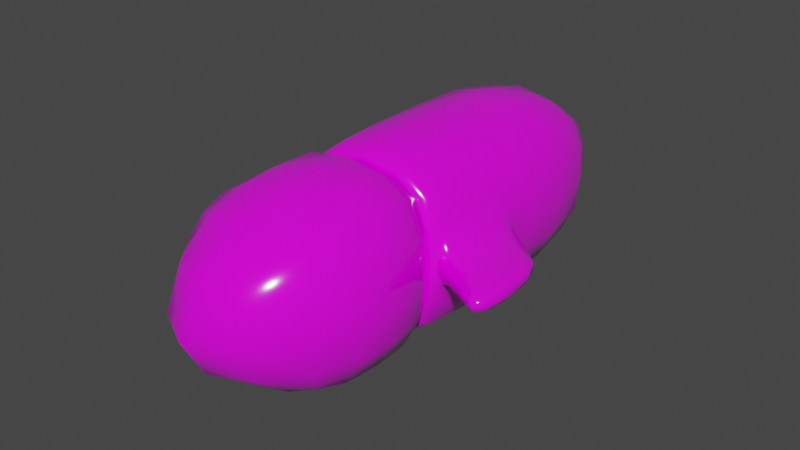 # Source: blend.blend  (saved by Blender 2.90.8; exported with 4.5.12 LTS)
import bpy
from mathutils import Matrix  # noqa: F401  (used for matrix-valued properties, if any)

bpy.ops.wm.read_factory_settings(use_empty=True)
scene = bpy.context.scene
scene.name = 'Scene'

# ---- collections
col_collection = bpy.data.collections.new('Collection'); scene.collection.children.link(col_collection)

# ---- images (referenced by path relative to the original .blend; pixels are not part of the script)
import os
ASSET_DIR = os.environ.get("B2B_ASSET_DIR", "")  # directory of the original .blend (textures are referenced by path, not embedded)
HERE = os.path.dirname(os.path.abspath(__file__))  # packed textures are extracted next to this script under _unpacked/

def load_image(name, relpath, width, height, colorspace="sRGB"):
    """Load a texture the original file referenced (path relative to the .blend, or extracted next to this script)."""
    p = next((c for c in (os.path.join(HERE, relpath), os.path.join(ASSET_DIR, relpath)) if relpath and os.path.exists(c)), "")
    if p:
        img = bpy.data.images.load(p, check_existing=True)
        img.name = name
    else:  # same state as the original file: an image datablock whose file is absent (Cycles renders it pink)
        img = bpy.data.images.new(name, width, height)
        img.source = "FILE"
        img.filepath = "//" + (relpath or name)
    img.colorspace_settings.name = colorspace
    return img
img_colortexture_png = load_image('colorTexture.png', 'colorTexture.png', 1024, 1024, 'sRGB')

# ---- materials (node trees are filled in below, after node groups)
mat_x = bpy.data.materials.new('材质')
mat_x.use_transparent_shadow = False

# ---- material node trees
mat_x.use_nodes = True; mat_x.node_tree.nodes.clear()
_N = mat_x.node_tree.nodes; _L = mat_x.node_tree.links
n0 = _N.new('ShaderNodeBsdfPrincipled'); n0.name = 'Principled BSDF'; n0.location = (10, 300)
n0.distribution = 'GGX'
n0.subsurface_method = 'BURLEY'
n0.inputs[2].default_value = 0.0974
n0.inputs[3].default_value = 1.45
n0.inputs[13].default_value = 0.9701
n0.inputs[27].default_value = (0.0, 0.0, 0.0, 1.0)
n0.inputs[28].default_value = 1.0
n1 = _N.new('ShaderNodeOutputMaterial'); n1.name = 'Material Output'; n1.location = (300, 300)
n2 = _N.new('ShaderNodeTexImage'); n2.name = '图像纹理'; n2.location = (-289, 118)
n2.image = img_colortexture_png
_L.new(n0.outputs[0], n1.inputs[0])
_L.new(n2.outputs[0], n0.inputs[0])
n1.is_active_output = True

# ---- world
world_world = bpy.data.worlds.new('World'); scene.world = world_world
world_world.use_nodes = True; world_world.node_tree.nodes.clear()
_N = world_world.node_tree.nodes; _L = world_world.node_tree.links
n0 = _N.new('ShaderNodeOutputWorld'); n0.name = 'World Output'; n0.location = (300, 300)
n1 = _N.new('ShaderNodeBackground'); n1.name = 'Background'; n1.location = (10, 300)
n1.inputs[0].default_value = (0.05088, 0.05088, 0.05088, 1.0)
_L.new(n1.outputs[0], n0.inputs[0])
n0.is_active_output = True
world_world.color = (0.05088, 0.05088, 0.05088)
world_world.use_sun_shadow = False
world_world.sun_shadow_jitter_overblur = 0.0

# ---- meshes
me_003 = bpy.data.meshes.new('立方体.003')
me_003.from_pydata([(0.8813, -0.7953, 0.877), (0.8813, -0.7953, -0.8732), (0.7896, -1.63, -0.7757), (0.7896, -1.63, 0.7767), (0.7665, -0.04337, -0.8048), (0.7665, -0.04337, 0.8133), (1.192, -0.8048, -0.005879), (0.8774, 0.03799, 3.725e-09), (0.9389, -1.86, -0.004192), (0.0, -0.7922, -1.154), (0.0, -0.7922, 1.18), (-0.8813, -0.7953, 0.877), (-0.8813, -0.7953, -0.8732), (-0.7896, -1.63, -0.7757), (-0.7896, -1.63, 0.7767), (-0.7665, -0.04337, -0.8048), (-0.7665, -0.04337, 0.8133), (0.0, 0.04114, -0.9782), (1.863e-09, 0.04114, 1.003), (2.794e-09, -1.857, -0.8976), (0.0, -1.857, 0.9088), (-1.192, -0.8048, -0.005879), (-0.8774, 0.03799, -3.725e-09), (-0.9389, -1.86, -0.004192), (2.794e-09, -2.717, 6.2e-05), (1.863e-09, 0.2078, 0.005037), (1.117, -0.8012, 0.4806), (1.117, -0.8012, -0.4882), (0.4852, -0.7926, 1.109), (0.0, -0.313, 1.176), (0.8518, -0.3261, 0.8707), (0.471, 0.02668, 0.9441), (0.8513, 0.02456, -0.4933), (0.8518, -0.3261, -0.8648), (0.8637, -1.276, 0.8518), (0.8966, -1.782, -0.4802), (0.4829, -1.78, -0.8668), (0.0, -0.313, -1.147), (0.471, 0.02668, -0.9257), (0.8637, -1.276, -0.8498), (0.4852, -0.7926, -1.09), (0.4829, -1.78, 0.874), (0.0, -1.3, 1.111), (0.0, -1.3, -1.091), (-5.588e-09, -2.436, -0.5078), (1.863e-09, 0.187, -0.5618), (0.8513, 0.02456, 0.496), (0.8966, -1.782, 0.4752), (5.588e-09, -2.436, 0.5112), (1.863e-09, 0.187, 0.5775), (0.527, -2.436, -0.001429), (1.108, -0.3221, -0.003568), (1.15, -1.309, -0.005987), (0.4847, 0.1866, 0.003463), (-1.117, -0.8012, 0.4806), (-1.117, -0.8012, -0.4882), (-0.4852, -0.7926, 1.109), (-0.8518, -0.3261, 0.8707), (-0.471, 0.02668, 0.9441), (-0.8513, 0.02456, -0.4933), (-0.8518, -0.3261, -0.8648), (-0.8637, -1.276, 0.8518), (-0.8966, -1.782, -0.4802), (-0.4829, -1.78, -0.8668), (-0.471, 0.02668, -0.9257), (-0.8637, -1.276, -0.8498), (-0.4852, -0.7926, -1.09), (-0.4829, -1.78, 0.874), (-0.8513, 0.02456, 0.496), (-0.8966, -1.782, 0.4752), (-0.527, -2.436, -0.001429), (-1.108, -0.3221, -0.003568), (-1.15, -1.309, -0.005987), (-0.4847, 0.1866, 0.003463), (0.5112, -2.23, -0.4984), (0.4806, 0.1666, 0.5478), (1.082, -1.297, 0.4772), (1.052, -0.3222, 0.4828), (0.4832, -1.29, -1.04), (0.4806, -0.316, -1.08), (0.4832, -1.29, 1.054), (1.052, -0.3222, -0.4868), (0.5112, -2.23, 0.4987), (0.4806, -0.316, 1.101), (1.082, -1.297, -0.4851), (0.4806, 0.1666, -0.5366), (-0.5112, -2.23, -0.4984), (-0.4806, 0.1666, 0.5478), (-1.082, -1.297, 0.4772), (-1.052, -0.3222, 0.4828), (-0.4832, -1.29, -1.04), (-0.4806, -0.316, -1.08), (-0.4832, -1.29, 1.054), (-1.052, -0.3222, -0.4868), (-0.5112, -2.23, 0.4987), (-0.4806, -0.316, 1.101), (-1.082, -1.297, -0.4851), (-0.4806, 0.1666, -0.5366), (1.076, 0.2569, -0.2879), (1.076, 0.2569, 0.2715), (0.423, 3.78, -0.3915), (0.423, 3.78, 0.3754), (0.4399, 3.849, -0.003279), (1.076, 0.03672, -0.003279), (0.771, 3.027, -0.7652), (0.771, 3.027, 0.7443), (0.9901, 3.026, -0.003279), (1.082, 1.137, 0.2715), (1.119, 1.772, -0.003279), (1.082, 1.137, -0.2879), (0.9014, 1.521, 0.796), (0.68, 0.03451, 0.6819), (0.816, 0.03451, -0.004545), (0.68, 0.03451, -0.7056), (0.9014, 1.521, -0.8173), (1.101, 1.358, -0.003279), (1.873, 0.5458, -0.003279), (1.873, -0.2345, -0.003279), (1.854, 0.4619, 0.08699), (1.854, -0.1247, 0.08699), (1.854, -0.1247, -0.1017), (1.854, 0.4619, -0.1017), (1.418, 0.8756, 0.1385), (1.418, 1.081, -0.003279), (1.418, 0.8756, -0.1549), (1.418, 0.05459, -0.1549), (1.418, -0.1507, -0.003279), (1.418, 0.05459, 0.1385), (0.9707, -0.0003936, -0.00338), (0.8624, 0.1736, -0.8041), (0.8624, 0.1736, 0.7826), (0.5371, 0.2575, -0.008041), (0.4965, 0.2296, -0.4262), (0.4965, 0.2296, 0.4024), (1.683, 0.6827, 0.1127), (1.683, 0.6827, -0.1291), (1.683, 0.8818, -0.003279), (1.683, -0.1135, -0.1291), (1.683, -0.3126, -0.003279), (1.683, -0.1135, 0.1127), (-1.076, 0.2569, -0.2879), (-1.076, 0.2569, 0.2715), (-0.423, 3.78, -0.3915), (-0.423, 3.78, 0.3754), (-9.313e-10, 3.849, -0.4216), (9.313e-10, 3.849, 0.4015), (5.588e-09, 0.03451, -0.9997), (4.889e-09, 0.03451, 0.9598), (-0.4399, 3.849, -0.003279), (-1.076, 0.03672, -0.003279), (9.313e-10, 3.986, -0.003279), (-0.771, 3.027, -0.7652), (-0.771, 3.027, 0.7443), (0.0, 3.027, 1.044), (0.0, 3.027, -1.082), (-0.9901, 3.026, -0.003279), (-1.082, 1.137, 0.2715), (0.0, 1.536, 1.192), (0.0, 1.536, -1.234), (-1.119, 1.772, -0.003279), (-1.082, 1.137, -0.2879), (-0.9014, 1.521, 0.796), (-0.68, 0.03451, 0.6819), (-0.816, 0.03451, -0.004545), (-0.68, 0.03451, -0.7056), (-0.9014, 1.521, -0.8173), (-1.101, 1.358, -0.003279), (-1.873, 0.5458, -0.003279), (-1.873, -0.2345, -0.003279), (-1.854, 0.4619, 0.08699), (-1.854, -0.1247, 0.08699), (-1.854, -0.1247, -0.1017), (-1.854, 0.4619, -0.1017), (-1.418, 0.8756, 0.1385), (-1.418, 1.081, -0.003279), (-1.418, 0.8756, -0.1549), (-1.418, 0.05459, -0.1549), (-1.418, -0.1507, -0.003279), (-1.418, 0.05459, 0.1385), (-0.9707, -0.0003936, -0.00338), (-0.8624, 0.1736, -0.8041), (0.0, 0.2354, -1.206), (-0.8624, 0.1736, 0.7826), (0.0, 0.2354, 1.165), (1.863e-09, 0.3133, -0.009834), (9.313e-10, 0.2575, -0.5076), (-4.657e-10, 0.2575, 0.477), (-0.5371, 0.2575, -0.008041), (-0.4965, 0.2296, -0.4262), (-0.4965, 0.2296, 0.4024), (-1.683, 0.6827, 0.1127), (-1.683, 0.6827, -0.1291), (-1.683, 0.8818, -0.003279), (-1.683, -0.1135, -0.1291), (-1.683, -0.3126, -0.003279), (-1.683, -0.1135, 0.1127), (0.2382, 3.837, 0.3904), (0.4346, 3.837, -0.2132), (0.5903, 3.532, -0.569), (0.8438, 0.769, 0.861), (0.9597, 0.0173, -0.4037), (0.4709, 0.2285, -1.109), (0.2382, 3.837, -0.4092), (0.4709, 0.2285, 1.073), (0.0, 0.783, 1.189), (0.0, 0.783, -1.231), (-4.191e-09, 0.146, -0.7737), (-1.397e-09, 3.969, -0.1746), (0.4346, 3.837, 0.203), (0.9597, 0.0173, 0.3927), (9.313e-10, 3.969, 0.1639), (-1.863e-09, 0.146, 0.7373), (1.79, 0.5887, 0.1007), (0.1992, 3.968, -0.003279), (0.8571, 2.33, -0.8477), (0.5903, 3.532, 0.5501), (0.0, 3.541, 0.742), (0.0, 3.541, -0.7722), (0.7357, 3.54, -0.003279), (0.9453, 3.027, -0.414), (0.4329, 3.027, 0.9664), (0.4329, 3.027, -0.9988), (0.9453, 3.027, 0.4032), (0.8571, 2.33, 0.826), (0.0, 2.326, 1.174), (0.0, 2.326, -1.215), (1.109, 2.356, -0.003279), (0.8438, 0.769, -0.8854), (1.072, 1.746, -0.4127), (0.4865, 1.535, 1.098), (0.4865, 1.535, -1.133), (1.072, 1.746, 0.402), (1.077, 0.6971, 0.3123), (1.076, 0.06424, -0.166), (1.076, 0.06424, 0.1557), (1.077, 0.6971, -0.3311), (1.094, 1.33, -0.166), (1.094, 1.33, 0.1557), (0.9952, 0.2629, 0.4889), (1.015, 1.242, 0.4901), (0.9952, 0.2629, -0.5058), (1.006, 0.03552, -0.003292), (1.015, 1.242, -0.507), (1.085, 1.484, -0.003279), (1.902, 0.1363, -0.003279), (1.867, 0.1601, 0.09224), (1.87, -0.2157, -0.06296), (1.87, -0.2157, 0.05292), (1.867, 0.1601, -0.1081), (1.87, 0.5315, -0.06296), (1.87, 0.5315, 0.05292), (1.236, 1.222, -0.003279), (1.79, 0.5887, -0.1169), (1.233, 0.1699, -0.1854), (1.233, -0.04047, -0.003279), (1.233, 0.1699, 0.169), (1.233, 1.012, 0.169), (1.565, 0.9706, -0.003279), (1.233, 1.012, -0.1854), (1.565, -0.03848, -0.1406), (1.565, -0.2403, -0.003279), (1.565, -0.03848, 0.1242), (1.418, 0.4651, 0.1593), (1.418, -0.125, 0.07926), (1.418, 1.055, -0.0895), (1.418, -0.125, -0.0895), (1.418, 1.055, 0.07926), (1.418, 0.4651, -0.1782), (0.799, 0.03451, -0.382), (0.391, 0.03451, -0.9219), (0.391, 0.03451, 0.8872), (0.799, 0.03451, 0.3685), (0.9074, -0.01167, -0.003676), (0.7619, 0.006031, -0.7975), (0.0, 0.01781, -1.139), (0.0, 0.01781, 1.098), (0.7619, 0.006031, 0.7746), (-9.313e-10, 0.3063, -0.252), (-9.313e-10, 0.3063, 0.2286), (0.292, 0.3063, -0.009353), (0.5303, 0.2527, -0.2422), (0.3017, 0.2527, -0.4767), (0.3017, 0.2527, 0.4486), (0.5303, 0.2527, 0.2233), (0.5898, 0.1424, 0.531), (0.703, 0.146, -0.006202), (0.5898, 0.1424, -0.555), (1.565, 0.7688, 0.1242), (1.565, 0.7688, -0.1406), (1.793, 0.7758, -0.003279), (1.79, -0.1645, -0.1169), (1.793, -0.3549, -0.003279), (1.79, -0.1645, 0.1007), (1.683, 0.2846, 0.1296), (1.683, -0.2877, 0.06438), (1.683, 0.8569, -0.07463), (1.683, -0.2877, -0.07463), (1.683, 0.8569, 0.06438), (1.683, 0.2846, -0.1484), (-0.2382, 3.837, 0.3904), (-0.4346, 3.837, -0.2132), (-0.5903, 3.532, -0.569), (-0.8438, 0.769, 0.861), (-0.9597, 0.0173, -0.4037), (-0.4709, 0.2285, -1.109), (-0.2382, 3.837, -0.4092), (-0.4709, 0.2285, 1.073), (-0.4346, 3.837, 0.203), (-0.9597, 0.0173, 0.3927), (-1.79, 0.5887, 0.1007), (-0.1992, 3.968, -0.003279), (-0.8571, 2.33, -0.8477), (-0.5903, 3.532, 0.5501), (-0.7357, 3.54, -0.003279), (-0.9453, 3.027, -0.414), (-0.4329, 3.027, 0.9664), (-0.4329, 3.027, -0.9988), (-0.9453, 3.027, 0.4032), (-0.8571, 2.33, 0.826), (-1.109, 2.356, -0.003279), (-0.8438, 0.769, -0.8854), (-1.072, 1.746, -0.4127), (-0.4865, 1.535, 1.098), (-0.4865, 1.535, -1.133), (-1.072, 1.746, 0.402), (-1.077, 0.6971, 0.3123), (-1.076, 0.06424, -0.166), (-1.076, 0.06424, 0.1557), (-1.077, 0.6971, -0.3311), (-1.094, 1.33, -0.166), (-1.094, 1.33, 0.1557), (-0.9952, 0.2629, 0.4889), (-1.015, 1.242, 0.4901), (-0.9952, 0.2629, -0.5058), (-1.006, 0.03552, -0.003292), (-1.015, 1.242, -0.507), (-1.085, 1.484, -0.003279), (-1.902, 0.1363, -0.003279), (-1.867, 0.1601, 0.09224), (-1.87, -0.2157, -0.06296), (-1.87, -0.2157, 0.05292), (-1.867, 0.1601, -0.1081), (-1.87, 0.5315, -0.06296), (-1.87, 0.5315, 0.05292), (-1.236, 1.222, -0.003279), (-1.79, 0.5887, -0.1169), (-1.233, 0.1699, -0.1854), (-1.233, -0.04047, -0.003279), (-1.233, 0.1699, 0.169), (-1.233, 1.012, 0.169), (-1.565, 0.9706, -0.003279), (-1.233, 1.012, -0.1854), (-1.565, -0.03848, -0.1406), (-1.565, -0.2403, -0.003279), (-1.565, -0.03848, 0.1242), (-1.418, 0.4651, 0.1593), (-1.418, -0.125, 0.07926), (-1.418, 1.055, -0.0895), (-1.418, -0.125, -0.0895), (-1.418, 1.055, 0.07926), (-1.418, 0.4651, -0.1782), (-0.799, 0.03451, -0.382), (-0.391, 0.03451, -0.9219), (-0.391, 0.03451, 0.8872), (-0.799, 0.03451, 0.3685), (-0.9074, -0.01167, -0.003676), (-0.7619, 0.006031, -0.7975), (-0.7619, 0.006031, 0.7746), (-0.292, 0.3063, -0.009353), (-0.5303, 0.2527, -0.2422), (-0.3017, 0.2527, -0.4767), (-0.3017, 0.2527, 0.4486), (-0.5303, 0.2527, 0.2233), (-0.5898, 0.1424, 0.531), (-0.703, 0.146, -0.006202), (-0.5898, 0.1424, -0.555), (-1.565, 0.7688, 0.1242), (-1.565, 0.7688, -0.1406), (-1.793, 0.7758, -0.003279), (-1.79, -0.1645, -0.1169), (-1.793, -0.3549, -0.003279), (-1.79, -0.1645, 0.1007), (-1.683, 0.2846, 0.1296), (-1.683, -0.2877, 0.06438), (-1.683, 0.8569, -0.07463), (-1.683, -0.2877, -0.07463), (-1.683, 0.8569, 0.06438), (-1.683, 0.2846, -0.1484), (0.2031, 3.952, 0.1672), (1.791, 0.2113, -0.1339), (0.4805, 0.7809, -1.134), (0.4805, 0.7809, 1.099), (0.6891, 0.1451, -0.3032), (0.3418, 0.1451, 0.6832), (1.792, 0.7526, 0.05804), (0.2031, 3.952, -0.1778), (0.7086, 3.538, -0.3114), (0.3338, 3.538, 0.6945), (0.3338, 3.538, -0.7212), (0.7086, 3.538, 0.3009), (1.055, 2.351, -0.4536), (0.4778, 2.326, 1.083), (0.4778, 2.326, -1.117), (1.055, 2.351, 0.4427), (0.9929, 0.7459, 0.5599), (1.004, 0.06292, -0.2862), (1.004, 0.06292, 0.2759), (0.9929, 0.7459, -0.5794), (1.061, 1.454, -0.2873), (1.061, 1.454, 0.277), (1.897, 0.1393, 0.05207), (1.897, 0.1393, -0.06221), (1.792, -0.3308, -0.06823), (1.792, 0.7526, -0.06823), (1.792, -0.3308, 0.05804), (1.791, 0.2113, 0.1154), (1.233, 0.5908, 0.1944), (1.233, -0.01417, 0.09678), (1.235, 1.196, -0.107), (1.233, -0.01417, -0.107), (1.235, 1.196, 0.09678), (1.233, 0.5908, -0.2132), (0.8899, -0.00847, -0.427), (0.4362, 0.01609, -1.049), (0.4362, 0.01609, 1.013), (0.8899, -0.00847, 0.415), (0.2924, 0.2996, 0.2183), (0.2924, 0.2996, -0.2403), (0.6891, 0.1451, 0.2872), (0.3418, 0.1451, -0.7156), (1.565, 0.3652, 0.1429), (1.565, -0.2151, 0.07102), (1.565, 0.9454, -0.08127), (1.565, -0.2151, -0.08127), (1.565, 0.9454, 0.07102), (1.565, 0.3652, -0.1617), (-0.2031, 3.952, 0.1672), (-1.791, 0.2113, -0.1339), (-0.4805, 0.7809, -1.134), (-0.4805, 0.7809, 1.099), (-0.6891, 0.1451, -0.3032), (-0.3418, 0.1451, 0.6832), (-1.792, 0.7526, 0.05804), (-0.2031, 3.952, -0.1778), (-0.7086, 3.538, -0.3114), (-0.3338, 3.538, 0.6945), (-0.3338, 3.538, -0.7212), (-0.7086, 3.538, 0.3009), (-1.055, 2.351, -0.4536), (-0.4778, 2.326, 1.083), (-0.4778, 2.326, -1.117), (-1.055, 2.351, 0.4427), (-0.9929, 0.7459, 0.5599), (-1.004, 0.06292, -0.2862), (-1.004, 0.06292, 0.2759), (-0.9929, 0.7459, -0.5794), (-1.061, 1.454, -0.2873), (-1.061, 1.454, 0.277), (-1.897, 0.1393, 0.05207), (-1.897, 0.1393, -0.06221), (-1.792, -0.3308, -0.06823), (-1.792, 0.7526, -0.06823), (-1.792, -0.3308, 0.05804), (-1.791, 0.2113, 0.1154), (-1.233, 0.5908, 0.1944), (-1.233, -0.01417, 0.09678), (-1.235, 1.196, -0.107), (-1.233, -0.01417, -0.107), (-1.235, 1.196, 0.09678), (-1.233, 0.5908, -0.2132), (-0.8899, -0.00847, -0.427), (-0.4362, 0.01609, -1.049), (-0.4362, 0.01609, 1.013), (-0.8899, -0.00847, 0.415), (-0.2924, 0.2996, 0.2183), (-0.2924, 0.2996, -0.2403), (-0.6891, 0.1451, 0.2872), (-0.3418, 0.1451, -0.7156), (-1.565, 0.3652, 0.1429), (-1.565, -0.2151, 0.07102), (-1.565, 0.9454, -0.08127), (-1.565, -0.2151, -0.08127), (-1.565, 0.9454, 0.07102), (-1.565, 0.3652, -0.1617)], [], [(2, 35, 74, 36), (35, 8, 50, 74), (74, 50, 24, 44), (36, 74, 44, 19), (25, 49, 75, 53), (49, 18, 31, 75), (75, 31, 5, 46), (53, 75, 46, 7), (6, 26, 76, 52), (26, 0, 34, 76), (76, 34, 3, 47), (52, 76, 47, 8), (7, 46, 77, 51), (46, 5, 30, 77), (77, 30, 0, 26), (51, 77, 26, 6), (9, 40, 78, 43), (40, 1, 39, 78), (78, 39, 2, 36), (43, 78, 36, 19), (17, 38, 79, 37), (38, 4, 33, 79), (79, 33, 1, 40), (37, 79, 40, 9), (0, 28, 80, 34), (28, 10, 42, 80), (80, 42, 20, 41), (34, 80, 41, 3), (4, 32, 81, 33), (32, 7, 51, 81), (81, 51, 6, 27), (33, 81, 27, 1), (8, 47, 82, 50), (47, 3, 41, 82), (82, 41, 20, 48), (50, 82, 48, 24), (5, 31, 83, 30), (31, 18, 29, 83), (83, 29, 10, 28), (30, 83, 28, 0), (1, 27, 84, 39), (27, 6, 52, 84), (84, 52, 8, 35), (39, 84, 35, 2), (17, 45, 85, 38), (45, 25, 53, 85), (85, 53, 7, 32), (38, 85, 32, 4), (13, 63, 86, 62), (63, 19, 44, 86), (86, 44, 24, 70), (62, 86, 70, 23), (25, 73, 87, 49), (73, 22, 68, 87), (87, 68, 16, 58), (49, 87, 58, 18), (21, 72, 88, 54), (72, 23, 69, 88), (88, 69, 14, 61), (54, 88, 61, 11), (22, 71, 89, 68), (71, 21, 54, 89), (89, 54, 11, 57), (68, 89, 57, 16), (9, 43, 90, 66), (43, 19, 63, 90), (90, 63, 13, 65), (66, 90, 65, 12), (17, 37, 91, 64), (37, 9, 66, 91), (91, 66, 12, 60), (64, 91, 60, 15), (11, 61, 92, 56), (61, 14, 67, 92), (92, 67, 20, 42), (56, 92, 42, 10), (15, 60, 93, 59), (60, 12, 55, 93), (93, 55, 21, 71), (59, 93, 71, 22), (23, 70, 94, 69), (70, 24, 48, 94), (94, 48, 20, 67), (69, 94, 67, 14), (16, 57, 95, 58), (57, 11, 56, 95), (95, 56, 10, 29), (58, 95, 29, 18), (12, 65, 96, 55), (65, 13, 62, 96), (96, 62, 23, 72), (55, 96, 72, 21), (17, 64, 97, 45), (64, 15, 59, 97), (97, 59, 22, 73), (45, 97, 73, 25), (150, 210, 388, 213), (210, 145, 196, 388), (388, 196, 101, 208), (213, 388, 208, 102), (137, 298, 389, 290), (298, 135, 252, 389), (389, 252, 121, 248), (290, 389, 248, 120), (158, 230, 390, 205), (230, 114, 227, 390), (390, 227, 129, 201), (205, 390, 201, 181), (110, 229, 391, 199), (229, 157, 204, 391), (391, 204, 183, 203), (199, 391, 203, 130), (113, 268, 392, 286), (268, 112, 285, 392), (392, 285, 131, 280), (286, 392, 280, 132), (111, 270, 393, 284), (270, 147, 211, 393), (393, 211, 186, 282), (284, 393, 282, 133), (136, 297, 394, 289), (297, 134, 212, 394), (394, 212, 118, 250), (289, 394, 250, 116), (144, 207, 395, 202), (207, 150, 213, 395), (395, 213, 102, 197), (202, 395, 197, 100), (100, 197, 396, 198), (197, 102, 218, 396), (396, 218, 106, 219), (198, 396, 219, 104), (101, 196, 397, 215), (196, 145, 216, 397), (397, 216, 153, 220), (215, 397, 220, 105), (144, 202, 398, 217), (202, 100, 198, 398), (398, 198, 104, 221), (217, 398, 221, 154), (102, 208, 399, 218), (208, 101, 215, 399), (399, 215, 105, 222), (218, 399, 222, 106), (104, 219, 400, 214), (219, 106, 226, 400), (400, 226, 108, 228), (214, 400, 228, 114), (105, 220, 401, 223), (220, 153, 224, 401), (401, 224, 157, 229), (223, 401, 229, 110), (154, 221, 402, 225), (221, 104, 214, 402), (402, 214, 114, 230), (225, 402, 230, 158), (106, 222, 403, 226), (222, 105, 223, 403), (403, 223, 110, 231), (226, 403, 231, 108), (99, 232, 404, 238), (232, 107, 239, 404), (404, 239, 110, 199), (238, 404, 199, 130), (98, 233, 405, 240), (233, 103, 241, 405), (405, 241, 128, 200), (240, 405, 200, 129), (103, 234, 406, 241), (234, 99, 238, 406), (406, 238, 130, 209), (241, 406, 209, 128), (109, 235, 407, 242), (235, 98, 240, 407), (407, 240, 129, 227), (242, 407, 227, 114), (115, 236, 408, 243), (236, 109, 242, 408), (408, 242, 114, 228), (243, 408, 228, 108), (107, 237, 409, 239), (237, 115, 243, 409), (409, 243, 108, 231), (239, 409, 231, 110), (116, 250, 410, 244), (250, 118, 245, 410), (410, 245, 119, 247), (244, 410, 247, 117), (121, 249, 411, 248), (249, 116, 244, 411), (411, 244, 117, 246), (248, 411, 246, 120), (138, 296, 412, 291), (296, 137, 290, 412), (412, 290, 120, 246), (291, 412, 246, 117), (135, 295, 413, 252), (295, 136, 289, 413), (413, 289, 116, 249), (252, 413, 249, 121), (139, 294, 414, 292), (294, 138, 291, 414), (414, 291, 117, 247), (292, 414, 247, 119), (134, 293, 415, 212), (293, 139, 292, 415), (415, 292, 119, 245), (212, 415, 245, 118), (107, 232, 416, 256), (232, 99, 255, 416), (416, 255, 127, 262), (256, 416, 262, 122), (99, 234, 417, 255), (234, 103, 254, 417), (417, 254, 126, 263), (255, 417, 263, 127), (109, 236, 418, 258), (236, 115, 251, 418), (418, 251, 123, 264), (258, 418, 264, 124), (103, 233, 419, 254), (233, 98, 253, 419), (419, 253, 125, 265), (254, 419, 265, 126), (115, 237, 420, 251), (237, 107, 256, 420), (420, 256, 122, 266), (251, 420, 266, 123), (98, 235, 421, 253), (235, 109, 258, 421), (421, 258, 124, 267), (253, 421, 267, 125), (112, 268, 422, 272), (268, 113, 273, 422), (422, 273, 129, 200), (272, 422, 200, 128), (113, 269, 423, 273), (269, 146, 274, 423), (423, 274, 181, 201), (273, 423, 201, 129), (147, 270, 424, 275), (270, 111, 276, 424), (424, 276, 130, 203), (275, 424, 203, 183), (111, 271, 425, 276), (271, 112, 272, 425), (425, 272, 128, 209), (276, 425, 209, 130), (131, 283, 426, 279), (283, 133, 282, 426), (426, 282, 186, 278), (279, 426, 278, 184), (132, 280, 427, 281), (280, 131, 279, 427), (427, 279, 184, 277), (281, 427, 277, 185), (112, 271, 428, 285), (271, 111, 284, 428), (428, 284, 133, 283), (285, 428, 283, 131), (146, 269, 429, 206), (269, 113, 286, 429), (429, 286, 132, 281), (206, 429, 281, 185), (122, 262, 430, 287), (262, 127, 261, 430), (430, 261, 139, 293), (287, 430, 293, 134), (127, 263, 431, 261), (263, 126, 260, 431), (431, 260, 138, 294), (261, 431, 294, 139), (124, 264, 432, 288), (264, 123, 257, 432), (432, 257, 136, 295), (288, 432, 295, 135), (126, 265, 433, 260), (265, 125, 259, 433), (433, 259, 137, 296), (260, 433, 296, 138), (123, 266, 434, 257), (266, 122, 287, 434), (434, 287, 134, 297), (257, 434, 297, 136), (125, 267, 435, 259), (267, 124, 288, 435), (435, 288, 135, 298), (259, 435, 298, 137), (150, 310, 436, 210), (310, 148, 307, 436), (436, 307, 143, 299), (210, 436, 299, 145), (193, 379, 437, 387), (379, 171, 341, 437), (437, 341, 172, 345), (387, 437, 345, 191), (158, 205, 438, 323), (205, 181, 304, 438), (438, 304, 180, 320), (323, 438, 320, 165), (161, 302, 439, 322), (302, 182, 306, 439), (439, 306, 183, 204), (322, 439, 204, 157), (164, 375, 440, 361), (375, 188, 369, 440), (440, 369, 187, 374), (361, 440, 374, 163), (162, 373, 441, 363), (373, 189, 371, 441), (441, 371, 186, 211), (363, 441, 211, 147), (192, 378, 442, 386), (378, 167, 343, 442), (442, 343, 169, 309), (386, 442, 309, 190), (144, 305, 443, 207), (305, 142, 300, 443), (443, 300, 148, 310), (207, 443, 310, 150), (142, 301, 444, 300), (301, 151, 314, 444), (444, 314, 155, 313), (300, 444, 313, 148), (143, 312, 445, 299), (312, 152, 315, 445), (445, 315, 153, 216), (299, 445, 216, 145), (144, 217, 446, 305), (217, 154, 316, 446), (446, 316, 151, 301), (305, 446, 301, 142), (148, 313, 447, 307), (313, 155, 317, 447), (447, 317, 152, 312), (307, 447, 312, 143), (151, 311, 448, 314), (311, 165, 321, 448), (448, 321, 159, 319), (314, 448, 319, 155), (152, 318, 449, 315), (318, 161, 322, 449), (449, 322, 157, 224), (315, 449, 224, 153), (154, 225, 450, 316), (225, 158, 323, 450), (450, 323, 165, 311), (316, 450, 311, 151), (155, 319, 451, 317), (319, 159, 324, 451), (451, 324, 161, 318), (317, 451, 318, 152), (141, 331, 452, 325), (331, 182, 302, 452), (452, 302, 161, 332), (325, 452, 332, 156), (140, 333, 453, 326), (333, 180, 303, 453), (453, 303, 179, 334), (326, 453, 334, 149), (149, 334, 454, 327), (334, 179, 308, 454), (454, 308, 182, 331), (327, 454, 331, 141), (160, 335, 455, 328), (335, 165, 320, 455), (455, 320, 180, 333), (328, 455, 333, 140), (166, 336, 456, 329), (336, 159, 321, 456), (456, 321, 165, 335), (329, 456, 335, 160), (156, 332, 457, 330), (332, 161, 324, 457), (457, 324, 159, 336), (330, 457, 336, 166), (167, 337, 458, 343), (337, 168, 340, 458), (458, 340, 170, 338), (343, 458, 338, 169), (172, 341, 459, 342), (341, 171, 339, 459), (459, 339, 168, 337), (342, 459, 337, 167), (194, 380, 460, 385), (380, 168, 339, 460), (460, 339, 171, 379), (385, 460, 379, 193), (191, 345, 461, 384), (345, 172, 342, 461), (461, 342, 167, 378), (384, 461, 378, 192), (195, 381, 462, 383), (381, 170, 340, 462), (462, 340, 168, 380), (383, 462, 380, 194), (190, 309, 463, 382), (309, 169, 338, 463), (463, 338, 170, 381), (382, 463, 381, 195), (156, 349, 464, 325), (349, 173, 355, 464), (464, 355, 178, 348), (325, 464, 348, 141), (141, 348, 465, 327), (348, 178, 356, 465), (465, 356, 177, 347), (327, 465, 347, 149), (160, 351, 466, 329), (351, 175, 357, 466), (466, 357, 174, 344), (329, 466, 344, 166), (149, 347, 467, 326), (347, 177, 358, 467), (467, 358, 176, 346), (326, 467, 346, 140), (166, 344, 468, 330), (344, 174, 359, 468), (468, 359, 173, 349), (330, 468, 349, 156), (140, 346, 469, 328), (346, 176, 360, 469), (469, 360, 175, 351), (328, 469, 351, 160), (163, 365, 470, 361), (365, 179, 303, 470), (470, 303, 180, 366), (361, 470, 366, 164), (164, 366, 471, 362), (366, 180, 304, 471), (471, 304, 181, 274), (362, 471, 274, 146), (147, 275, 472, 363), (275, 183, 306, 472), (472, 306, 182, 367), (363, 472, 367, 162), (162, 367, 473, 364), (367, 182, 308, 473), (473, 308, 179, 365), (364, 473, 365, 163), (187, 368, 474, 372), (368, 184, 278, 474), (474, 278, 186, 371), (372, 474, 371, 189), (188, 370, 475, 369), (370, 185, 277, 475), (475, 277, 184, 368), (369, 475, 368, 187), (163, 374, 476, 364), (374, 187, 372, 476), (476, 372, 189, 373), (364, 476, 373, 162), (146, 206, 477, 362), (206, 185, 370, 477), (477, 370, 188, 375), (362, 477, 375, 164), (173, 376, 478, 355), (376, 190, 382, 478), (478, 382, 195, 354), (355, 478, 354, 178), (178, 354, 479, 356), (354, 195, 383, 479), (479, 383, 194, 353), (356, 479, 353, 177), (175, 377, 480, 357), (377, 191, 384, 480), (480, 384, 192, 350), (357, 480, 350, 174), (177, 353, 481, 358), (353, 194, 385, 481), (481, 385, 193, 352), (358, 481, 352, 176), (174, 350, 482, 359), (350, 192, 386, 482), (482, 386, 190, 376), (359, 482, 376, 173), (176, 352, 483, 360), (352, 193, 387, 483), (483, 387, 191, 377), (360, 483, 377, 175)])
me_003.polygons.foreach_set('use_smooth', [True] * 480)
_uv = me_003.uv_layers.new(name='UV 贴图')
_uv.uv.foreach_set('vector', [0.4232, 0.4577, 0.4296, 0.4562, 0.4297, 0.461, 0.4247, 0.4612, 0.4296, 0.4562, 0.4347, 0.456, 0.4347, 0.461, 0.4297, 0.461, 0.4297, 0.461, 0.4347, 0.461, 0.4347, 0.4659, 0.4298, 0.4659, 0.4247, 0.4612, 0.4297, 0.461, 0.4298, 0.4659, 0.4249, 0.4659, 0.4347, 0.4265, 0.4396, 0.4265, 0.4396, 0.4314, 0.4347, 0.4315, 0.4396, 0.4265, 0.4445, 0.4265, 0.4447, 0.4313, 0.4396, 0.4314, 0.4396, 0.4314, 0.4447, 0.4313, 0.4462, 0.4347, 0.4397, 0.4362, 0.4347, 0.4315, 0.4396, 0.4314, 0.4397, 0.4362, 0.4347, 0.4364, 0.4347, 0.4462, 0.4396, 0.4462, 0.4396, 0.4512, 0.4347, 0.4511, 0.4396, 0.4462, 0.4445, 0.4462, 0.4447, 0.4513, 0.4396, 0.4512, 0.4396, 0.4512, 0.4447, 0.4513, 0.4462, 0.4577, 0.4397, 0.4562, 0.4347, 0.4511, 0.4396, 0.4512, 0.4397, 0.4562, 0.4347, 0.456, 0.4347, 0.4364, 0.4397, 0.4362, 0.4396, 0.4413, 0.4347, 0.4413, 0.4397, 0.4362, 0.4462, 0.4347, 0.4447, 0.4412, 0.4396, 0.4413, 0.4396, 0.4413, 0.4447, 0.4412, 0.4445, 0.4462, 0.4396, 0.4462, 0.4347, 0.4413, 0.4396, 0.4413, 0.4396, 0.4462, 0.4347, 0.4462, 0.415, 0.4462, 0.4199, 0.4462, 0.4199, 0.4512, 0.415, 0.4511, 0.4199, 0.4462, 0.4249, 0.4462, 0.4247, 0.4513, 0.4199, 0.4512, 0.4199, 0.4512, 0.4247, 0.4513, 0.4232, 0.4577, 0.4197, 0.4563, 0.415, 0.4511, 0.4199, 0.4512, 0.4197, 0.4563, 0.415, 0.456, 0.415, 0.4364, 0.4197, 0.4362, 0.4199, 0.4413, 0.415, 0.4413, 0.4197, 0.4362, 0.4232, 0.4347, 0.4247, 0.4412, 0.4199, 0.4413, 0.4199, 0.4413, 0.4247, 0.4412, 0.4249, 0.4462, 0.4199, 0.4462, 0.415, 0.4413, 0.4199, 0.4413, 0.4199, 0.4462, 0.415, 0.4462, 0.4445, 0.4462, 0.4494, 0.4462, 0.4495, 0.4512, 0.4447, 0.4513, 0.4494, 0.4462, 0.4544, 0.4462, 0.4544, 0.4511, 0.4495, 0.4512, 0.4495, 0.4512, 0.4544, 0.4511, 0.4544, 0.456, 0.4496, 0.4563, 0.4447, 0.4513, 0.4495, 0.4512, 0.4496, 0.4563, 0.4462, 0.4577, 0.4232, 0.4347, 0.4296, 0.4362, 0.4297, 0.4413, 0.4247, 0.4412, 0.4296, 0.4362, 0.4347, 0.4364, 0.4347, 0.4413, 0.4297, 0.4413, 0.4297, 0.4413, 0.4347, 0.4413, 0.4347, 0.4462, 0.4298, 0.4462, 0.4247, 0.4412, 0.4297, 0.4413, 0.4298, 0.4462, 0.4249, 0.4462, 0.4347, 0.456, 0.4397, 0.4562, 0.4396, 0.461, 0.4347, 0.461, 0.4397, 0.4562, 0.4462, 0.4577, 0.4447, 0.4612, 0.4396, 0.461, 0.4396, 0.461, 0.4447, 0.4612, 0.4445, 0.4659, 0.4396, 0.4659, 0.4347, 0.461, 0.4396, 0.461, 0.4396, 0.4659, 0.4347, 0.4659, 0.4462, 0.4347, 0.4496, 0.4362, 0.4495, 0.4413, 0.4447, 0.4412, 0.4496, 0.4362, 0.4544, 0.4364, 0.4544, 0.4413, 0.4495, 0.4413, 0.4495, 0.4413, 0.4544, 0.4413, 0.4544, 0.4462, 0.4494, 0.4462, 0.4447, 0.4412, 0.4495, 0.4413, 0.4494, 0.4462, 0.4445, 0.4462, 0.4249, 0.4462, 0.4298, 0.4462, 0.4297, 0.4512, 0.4247, 0.4513, 0.4298, 0.4462, 0.4347, 0.4462, 0.4347, 0.4511, 0.4297, 0.4512, 0.4297, 0.4512, 0.4347, 0.4511, 0.4347, 0.456, 0.4296, 0.4562, 0.4247, 0.4513, 0.4297, 0.4512, 0.4296, 0.4562, 0.4232, 0.4577, 0.4249, 0.4265, 0.4298, 0.4265, 0.4297, 0.4314, 0.4247, 0.4313, 0.4298, 0.4265, 0.4347, 0.4265, 0.4347, 0.4315, 0.4297, 0.4314, 0.4297, 0.4314, 0.4347, 0.4315, 0.4347, 0.4364, 0.4296, 0.4362, 0.4247, 0.4313, 0.4297, 0.4314, 0.4296, 0.4362, 0.4232, 0.4347, 0.4232, 0.4577, 0.4247, 0.4612, 0.4297, 0.461, 0.4296, 0.4562, 0.4247, 0.4612, 0.4249, 0.4659, 0.4298, 0.4659, 0.4297, 0.461, 0.4297, 0.461, 0.4298, 0.4659, 0.4347, 0.4659, 0.4347, 0.461, 0.4296, 0.4562, 0.4297, 0.461, 0.4347, 0.461, 0.4347, 0.456, 0.4347, 0.4265, 0.4347, 0.4315, 0.4396, 0.4314, 0.4396, 0.4265, 0.4347, 0.4315, 0.4347, 0.4364, 0.4397, 0.4362, 0.4396, 0.4314, 0.4396, 0.4314, 0.4397, 0.4362, 0.4462, 0.4347, 0.4447, 0.4313, 0.4396, 0.4265, 0.4396, 0.4314, 0.4447, 0.4313, 0.4445, 0.4265, 0.4347, 0.4462, 0.4347, 0.4511, 0.4396, 0.4512, 0.4396, 0.4462, 0.4347, 0.4511, 0.4347, 0.456, 0.4397, 0.4562, 0.4396, 0.4512, 0.4396, 0.4512, 0.4397, 0.4562, 0.4462, 0.4577, 0.4447, 0.4513, 0.4396, 0.4462, 0.4396, 0.4512, 0.4447, 0.4513, 0.4445, 0.4462, 0.4347, 0.4364, 0.4347, 0.4413, 0.4396, 0.4413, 0.4397, 0.4362, 0.4347, 0.4413, 0.4347, 0.4462, 0.4396, 0.4462, 0.4396, 0.4413, 0.4396, 0.4413, 0.4396, 0.4462, 0.4445, 0.4462, 0.4447, 0.4412, 0.4397, 0.4362, 0.4396, 0.4413, 0.4447, 0.4412, 0.4462, 0.4347, 0.415, 0.4462, 0.415, 0.4511, 0.4199, 0.4512, 0.4199, 0.4462, 0.415, 0.4511, 0.415, 0.456, 0.4197, 0.4563, 0.4199, 0.4512, 0.4199, 0.4512, 0.4197, 0.4563, 0.4232, 0.4577, 0.4247, 0.4513, 0.4199, 0.4462, 0.4199, 0.4512, 0.4247, 0.4513, 0.4249, 0.4462, 0.415, 0.4364, 0.415, 0.4413, 0.4199, 0.4413, 0.4197, 0.4362, 0.415, 0.4413, 0.415, 0.4462, 0.4199, 0.4462, 0.4199, 0.4413, 0.4199, 0.4413, 0.4199, 0.4462, 0.4249, 0.4462, 0.4247, 0.4412, 0.4197, 0.4362, 0.4199, 0.4413, 0.4247, 0.4412, 0.4232, 0.4347, 0.4445, 0.4462, 0.4447, 0.4513, 0.4495, 0.4512, 0.4494, 0.4462, 0.4447, 0.4513, 0.4462, 0.4577, 0.4496, 0.4563, 0.4495, 0.4512, 0.4495, 0.4512, 0.4496, 0.4563, 0.4544, 0.456, 0.4544, 0.4511, 0.4494, 0.4462, 0.4495, 0.4512, 0.4544, 0.4511, 0.4544, 0.4462, 0.4232, 0.4347, 0.4247, 0.4412, 0.4297, 0.4413, 0.4296, 0.4362, 0.4247, 0.4412, 0.4249, 0.4462, 0.4298, 0.4462, 0.4297, 0.4413, 0.4297, 0.4413, 0.4298, 0.4462, 0.4347, 0.4462, 0.4347, 0.4413, 0.4296, 0.4362, 0.4297, 0.4413, 0.4347, 0.4413, 0.4347, 0.4364, 0.4347, 0.456, 0.4347, 0.461, 0.4396, 0.461, 0.4397, 0.4562, 0.4347, 0.461, 0.4347, 0.4659, 0.4396, 0.4659, 0.4396, 0.461, 0.4396, 0.461, 0.4396, 0.4659, 0.4445, 0.4659, 0.4447, 0.4612, 0.4397, 0.4562, 0.4396, 0.461, 0.4447, 0.4612, 0.4462, 0.4577, 0.4462, 0.4347, 0.4447, 0.4412, 0.4495, 0.4413, 0.4496, 0.4362, 0.4447, 0.4412, 0.4445, 0.4462, 0.4494, 0.4462, 0.4495, 0.4413, 0.4495, 0.4413, 0.4494, 0.4462, 0.4544, 0.4462, 0.4544, 0.4413, 0.4496, 0.4362, 0.4495, 0.4413, 0.4544, 0.4413, 0.4544, 0.4364, 0.4249, 0.4462, 0.4247, 0.4513, 0.4297, 0.4512, 0.4298, 0.4462, 0.4247, 0.4513, 0.4232, 0.4577, 0.4296, 0.4562, 0.4297, 0.4512, 0.4297, 0.4512, 0.4296, 0.4562, 0.4347, 0.456, 0.4347, 0.4511, 0.4298, 0.4462, 0.4297, 0.4512, 0.4347, 0.4511, 0.4347, 0.4462, 0.4249, 0.4265, 0.4247, 0.4313, 0.4297, 0.4314, 0.4298, 0.4265, 0.4247, 0.4313, 0.4232, 0.4347, 0.4296, 0.4362, 0.4297, 0.4314, 0.4297, 0.4314, 0.4296, 0.4362, 0.4347, 0.4364, 0.4347, 0.4315, 0.4298, 0.4265, 0.4297, 0.4314, 0.4347, 0.4315, 0.4347, 0.4265, 0.5514, 0.522, 0.5575, 0.522, 0.5576, 0.528, 0.5514, 0.528, 0.5575, 0.522, 0.5637, 0.522, 0.564, 0.5279, 0.5576, 0.528, 0.5576, 0.528, 0.564, 0.5279, 0.5658, 0.5322, 0.5577, 0.5334, 0.5514, 0.528, 0.5576, 0.528, 0.5577, 0.5334, 0.5514, 0.5335, 0.5406, 0.5427, 0.5406, 0.5412, 0.5412, 0.5412, 0.5424, 0.5426, 0.5406, 0.5412, 0.5406, 0.5398, 0.5424, 0.5398, 0.5412, 0.5412, 0.5412, 0.5412, 0.5424, 0.5398, 0.5433, 0.5401, 0.5427, 0.5412, 0.5424, 0.5426, 0.5412, 0.5412, 0.5427, 0.5412, 0.5433, 0.5423, 0.3235, 0.5521, 0.3297, 0.5522, 0.3295, 0.5559, 0.3235, 0.5558, 0.3297, 0.5522, 0.336, 0.5524, 0.3343, 0.5561, 0.3295, 0.5559, 0.3295, 0.5559, 0.3343, 0.5561, 0.3338, 0.561, 0.3295, 0.5592, 0.3235, 0.5558, 0.3295, 0.5559, 0.3295, 0.5592, 0.3235, 0.559, 0.3604, 0.5524, 0.3667, 0.5522, 0.3669, 0.5559, 0.3621, 0.5561, 0.3667, 0.5522, 0.3729, 0.5521, 0.3729, 0.5558, 0.3669, 0.5559, 0.3669, 0.5559, 0.3729, 0.5558, 0.3729, 0.559, 0.367, 0.5592, 0.3621, 0.5561, 0.3669, 0.5559, 0.367, 0.5592, 0.3626, 0.561, 0.3394, 0.5625, 0.3431, 0.561, 0.3433, 0.5615, 0.3398, 0.5629, 0.3431, 0.561, 0.3482, 0.5608, 0.3482, 0.5613, 0.3433, 0.5615, 0.3433, 0.5615, 0.3482, 0.5613, 0.3482, 0.5628, 0.3434, 0.563, 0.3398, 0.5629, 0.3433, 0.5615, 0.3434, 0.563, 0.3405, 0.5637, 0.357, 0.5625, 0.3587, 0.566, 0.3582, 0.5661, 0.3566, 0.5629, 0.3587, 0.566, 0.359, 0.5696, 0.3585, 0.5682, 0.3582, 0.5661, 0.3582, 0.5661, 0.3585, 0.5682, 0.3569, 0.5696, 0.3567, 0.5663, 0.3566, 0.5629, 0.3582, 0.5661, 0.3567, 0.5663, 0.3559, 0.5637, 0.5514, 0.539, 0.5567, 0.5391, 0.5566, 0.5392, 0.5514, 0.5391, 0.5567, 0.5391, 0.5622, 0.5398, 0.5604, 0.5398, 0.5566, 0.5392, 0.5566, 0.5392, 0.5604, 0.5398, 0.5595, 0.5401, 0.5564, 0.5398, 0.5514, 0.5391, 0.5566, 0.5392, 0.5564, 0.5398, 0.5514, 0.5398, 0.539, 0.522, 0.5452, 0.522, 0.5452, 0.528, 0.5388, 0.5279, 0.5452, 0.522, 0.5514, 0.522, 0.5514, 0.528, 0.5452, 0.528, 0.5452, 0.528, 0.5514, 0.528, 0.5514, 0.5335, 0.545, 0.5334, 0.5388, 0.5279, 0.5452, 0.528, 0.545, 0.5334, 0.537, 0.5322, 0.537, 0.5322, 0.545, 0.5334, 0.5452, 0.5382, 0.5389, 0.5381, 0.545, 0.5334, 0.5514, 0.5335, 0.5514, 0.5382, 0.5452, 0.5382, 0.5452, 0.5382, 0.5514, 0.5382, 0.5514, 0.5426, 0.5452, 0.5426, 0.5389, 0.5381, 0.5452, 0.5382, 0.5452, 0.5426, 0.539, 0.5426, 0.5658, 0.5322, 0.5701, 0.534, 0.5699, 0.5382, 0.5639, 0.5381, 0.5701, 0.534, 0.576, 0.5343, 0.576, 0.5383, 0.5699, 0.5382, 0.5699, 0.5382, 0.576, 0.5383, 0.576, 0.5426, 0.5699, 0.5426, 0.5639, 0.5381, 0.5699, 0.5382, 0.5699, 0.5426, 0.5637, 0.5426, 0.5267, 0.5343, 0.5326, 0.534, 0.5328, 0.5382, 0.5267, 0.5383, 0.5326, 0.534, 0.537, 0.5322, 0.5389, 0.5381, 0.5328, 0.5382, 0.5328, 0.5382, 0.5389, 0.5381, 0.539, 0.5426, 0.5329, 0.5426, 0.5267, 0.5383, 0.5328, 0.5382, 0.5329, 0.5426, 0.5267, 0.5426, 0.5514, 0.5335, 0.5577, 0.5334, 0.5576, 0.5382, 0.5514, 0.5382, 0.5577, 0.5334, 0.5658, 0.5322, 0.5639, 0.5381, 0.5576, 0.5382, 0.5576, 0.5382, 0.5639, 0.5381, 0.5637, 0.5426, 0.5575, 0.5426, 0.5514, 0.5382, 0.5576, 0.5382, 0.5575, 0.5426, 0.5514, 0.5426, 0.3359, 0.5426, 0.342, 0.5426, 0.3421, 0.5474, 0.3359, 0.5475, 0.342, 0.5426, 0.3482, 0.5426, 0.3482, 0.5474, 0.3421, 0.5474, 0.3421, 0.5474, 0.3482, 0.5474, 0.3482, 0.5513, 0.3422, 0.5514, 0.3359, 0.5475, 0.3421, 0.5474, 0.3422, 0.5514, 0.336, 0.5524, 0.3605, 0.5426, 0.3667, 0.5426, 0.3667, 0.5475, 0.3605, 0.5475, 0.3667, 0.5426, 0.3729, 0.5426, 0.3729, 0.5475, 0.3667, 0.5475, 0.3667, 0.5475, 0.3729, 0.5475, 0.3729, 0.5521, 0.3667, 0.5522, 0.3605, 0.5475, 0.3667, 0.5475, 0.3667, 0.5522, 0.3604, 0.5524, 0.3235, 0.5426, 0.3297, 0.5426, 0.3297, 0.5475, 0.3235, 0.5475, 0.3297, 0.5426, 0.3359, 0.5426, 0.3359, 0.5475, 0.3297, 0.5475, 0.3297, 0.5475, 0.3359, 0.5475, 0.336, 0.5524, 0.3297, 0.5522, 0.3235, 0.5475, 0.3297, 0.5475, 0.3297, 0.5522, 0.3235, 0.5521, 0.3482, 0.5426, 0.3544, 0.5426, 0.3544, 0.5474, 0.3482, 0.5474, 0.3544, 0.5426, 0.3605, 0.5426, 0.3605, 0.5475, 0.3544, 0.5474, 0.3544, 0.5474, 0.3605, 0.5475, 0.3604, 0.5524, 0.3542, 0.5514, 0.3482, 0.5474, 0.3544, 0.5474, 0.3542, 0.5514, 0.3482, 0.5513, 0.3574, 0.5575, 0.3588, 0.5559, 0.3596, 0.556, 0.3582, 0.5579, 0.3588, 0.5559, 0.3574, 0.5544, 0.3581, 0.5541, 0.3596, 0.556, 0.3596, 0.556, 0.3581, 0.5541, 0.3604, 0.5524, 0.3621, 0.5561, 0.3582, 0.5579, 0.3596, 0.556, 0.3621, 0.5561, 0.3626, 0.561, 0.339, 0.5575, 0.3429, 0.5582, 0.3426, 0.5585, 0.3382, 0.5579, 0.3429, 0.5582, 0.3482, 0.5583, 0.3482, 0.5586, 0.3426, 0.5585, 0.3426, 0.5585, 0.3482, 0.5586, 0.3482, 0.5592, 0.3422, 0.5594, 0.3382, 0.5579, 0.3426, 0.5585, 0.3422, 0.5594, 0.3338, 0.561, 0.3482, 0.5583, 0.3535, 0.5582, 0.3538, 0.5585, 0.3482, 0.5586, 0.3535, 0.5582, 0.3574, 0.5575, 0.3582, 0.5579, 0.3538, 0.5585, 0.3538, 0.5585, 0.3582, 0.5579, 0.3626, 0.561, 0.3542, 0.5594, 0.3482, 0.5586, 0.3538, 0.5585, 0.3542, 0.5594, 0.3482, 0.5592, 0.339, 0.5544, 0.3376, 0.5559, 0.3368, 0.556, 0.3384, 0.5541, 0.3376, 0.5559, 0.339, 0.5575, 0.3382, 0.5579, 0.3368, 0.556, 0.3368, 0.556, 0.3382, 0.5579, 0.3338, 0.561, 0.3343, 0.5561, 0.3384, 0.5541, 0.3368, 0.556, 0.3343, 0.5561, 0.336, 0.5524, 0.3482, 0.5536, 0.3429, 0.5537, 0.3426, 0.5532, 0.3482, 0.5531, 0.3429, 0.5537, 0.339, 0.5544, 0.3384, 0.5541, 0.3426, 0.5532, 0.3426, 0.5532, 0.3384, 0.5541, 0.336, 0.5524, 0.3422, 0.5514, 0.3482, 0.5531, 0.3426, 0.5532, 0.3422, 0.5514, 0.3482, 0.5513, 0.3574, 0.5544, 0.3535, 0.5537, 0.3538, 0.5532, 0.3581, 0.5541, 0.3535, 0.5537, 0.3482, 0.5536, 0.3482, 0.5531, 0.3538, 0.5532, 0.3538, 0.5532, 0.3482, 0.5531, 0.3482, 0.5513, 0.3542, 0.5514, 0.3581, 0.5541, 0.3538, 0.5532, 0.3542, 0.5514, 0.3604, 0.5524, 0.5514, 0.5398, 0.5564, 0.5398, 0.5565, 0.5412, 0.5514, 0.5412, 0.5564, 0.5398, 0.5595, 0.5401, 0.5601, 0.5412, 0.5565, 0.5412, 0.5565, 0.5412, 0.5601, 0.5412, 0.5595, 0.5423, 0.5564, 0.5426, 0.5514, 0.5412, 0.5565, 0.5412, 0.5564, 0.5426, 0.5514, 0.5427, 0.5433, 0.5401, 0.5463, 0.5398, 0.5463, 0.5412, 0.5427, 0.5412, 0.5463, 0.5398, 0.5514, 0.5398, 0.5514, 0.5412, 0.5463, 0.5412, 0.5463, 0.5412, 0.5514, 0.5412, 0.5514, 0.5427, 0.5463, 0.5426, 0.5427, 0.5412, 0.5463, 0.5412, 0.5463, 0.5426, 0.5433, 0.5423, 0.5514, 0.5434, 0.546, 0.5433, 0.5462, 0.5432, 0.5514, 0.5433, 0.546, 0.5433, 0.5406, 0.5427, 0.5424, 0.5426, 0.5462, 0.5432, 0.5462, 0.5432, 0.5424, 0.5426, 0.5433, 0.5423, 0.5463, 0.5426, 0.5514, 0.5433, 0.5462, 0.5432, 0.5463, 0.5426, 0.5514, 0.5427, 0.5406, 0.5398, 0.546, 0.5391, 0.5462, 0.5392, 0.5424, 0.5398, 0.546, 0.5391, 0.5514, 0.539, 0.5514, 0.5391, 0.5462, 0.5392, 0.5462, 0.5392, 0.5514, 0.5391, 0.5514, 0.5398, 0.5463, 0.5398, 0.5424, 0.5398, 0.5462, 0.5392, 0.5463, 0.5398, 0.5433, 0.5401, 0.5622, 0.5427, 0.5567, 0.5433, 0.5566, 0.5432, 0.5604, 0.5426, 0.5567, 0.5433, 0.5514, 0.5434, 0.5514, 0.5433, 0.5566, 0.5432, 0.5566, 0.5432, 0.5514, 0.5433, 0.5514, 0.5427, 0.5564, 0.5426, 0.5604, 0.5426, 0.5566, 0.5432, 0.5564, 0.5426, 0.5595, 0.5423, 0.5622, 0.5398, 0.5622, 0.5412, 0.5616, 0.5412, 0.5604, 0.5398, 0.5622, 0.5412, 0.5622, 0.5427, 0.5604, 0.5426, 0.5616, 0.5412, 0.5616, 0.5412, 0.5604, 0.5426, 0.5595, 0.5423, 0.5601, 0.5412, 0.5604, 0.5398, 0.5616, 0.5412, 0.5601, 0.5412, 0.5595, 0.5401, 0.5606, 0.5397, 0.562, 0.5412, 0.5618, 0.5412, 0.5605, 0.5397, 0.562, 0.5412, 0.5606, 0.5428, 0.5605, 0.5427, 0.5618, 0.5412, 0.5618, 0.5412, 0.5605, 0.5427, 0.5622, 0.5427, 0.5622, 0.5412, 0.5605, 0.5397, 0.5618, 0.5412, 0.5622, 0.5412, 0.5622, 0.5398, 0.5606, 0.5428, 0.5567, 0.5434, 0.5566, 0.5433, 0.5605, 0.5427, 0.5567, 0.5434, 0.5514, 0.5435, 0.5514, 0.5434, 0.5566, 0.5433, 0.5566, 0.5433, 0.5514, 0.5434, 0.5514, 0.5434, 0.5567, 0.5433, 0.5605, 0.5427, 0.5566, 0.5433, 0.5567, 0.5433, 0.5622, 0.5427, 0.5422, 0.5397, 0.5461, 0.539, 0.5462, 0.5391, 0.5422, 0.5397, 0.5461, 0.539, 0.5514, 0.5389, 0.5514, 0.539, 0.5462, 0.5391, 0.5462, 0.5391, 0.5514, 0.539, 0.5514, 0.539, 0.546, 0.5391, 0.5422, 0.5397, 0.5462, 0.5391, 0.546, 0.5391, 0.5406, 0.5398, 0.5514, 0.5435, 0.5461, 0.5434, 0.5462, 0.5433, 0.5514, 0.5434, 0.5461, 0.5434, 0.5422, 0.5428, 0.5422, 0.5427, 0.5462, 0.5433, 0.5462, 0.5433, 0.5422, 0.5427, 0.5406, 0.5427, 0.546, 0.5433, 0.5514, 0.5434, 0.5462, 0.5433, 0.546, 0.5433, 0.5514, 0.5434, 0.5514, 0.5389, 0.5567, 0.539, 0.5566, 0.5391, 0.5514, 0.539, 0.5567, 0.539, 0.5606, 0.5397, 0.5605, 0.5397, 0.5566, 0.5391, 0.5566, 0.5391, 0.5605, 0.5397, 0.5622, 0.5398, 0.5567, 0.5391, 0.5514, 0.539, 0.5566, 0.5391, 0.5567, 0.5391, 0.5514, 0.539, 0.5422, 0.5428, 0.5408, 0.5412, 0.5409, 0.5412, 0.5422, 0.5427, 0.5408, 0.5412, 0.5422, 0.5397, 0.5422, 0.5397, 0.5409, 0.5412, 0.5409, 0.5412, 0.5422, 0.5397, 0.5406, 0.5398, 0.5406, 0.5412, 0.5422, 0.5427, 0.5409, 0.5412, 0.5406, 0.5412, 0.5406, 0.5427, 0.3482, 0.5608, 0.3431, 0.561, 0.3427, 0.5603, 0.3482, 0.56, 0.3431, 0.561, 0.3394, 0.5625, 0.3384, 0.5619, 0.3427, 0.5603, 0.3427, 0.5603, 0.3384, 0.5619, 0.3338, 0.561, 0.3422, 0.5594, 0.3482, 0.56, 0.3427, 0.5603, 0.3422, 0.5594, 0.3482, 0.5592, 0.3394, 0.5625, 0.3377, 0.566, 0.3369, 0.5658, 0.3384, 0.5619, 0.3377, 0.566, 0.3374, 0.5696, 0.3367, 0.5711, 0.3369, 0.5658, 0.3369, 0.5658, 0.3367, 0.5711, 0.3359, 0.5713, 0.3356, 0.5654, 0.3384, 0.5619, 0.3369, 0.5658, 0.3356, 0.5654, 0.3338, 0.561, 0.359, 0.5696, 0.3587, 0.566, 0.3594, 0.5658, 0.3597, 0.5711, 0.3587, 0.566, 0.357, 0.5625, 0.358, 0.5619, 0.3594, 0.5658, 0.3594, 0.5658, 0.358, 0.5619, 0.3626, 0.561, 0.3608, 0.5654, 0.3597, 0.5711, 0.3594, 0.5658, 0.3608, 0.5654, 0.3605, 0.5713, 0.357, 0.5625, 0.3532, 0.561, 0.3537, 0.5603, 0.358, 0.5619, 0.3532, 0.561, 0.3482, 0.5608, 0.3482, 0.56, 0.3537, 0.5603, 0.3537, 0.5603, 0.3482, 0.56, 0.3482, 0.5592, 0.3542, 0.5594, 0.358, 0.5619, 0.3537, 0.5603, 0.3542, 0.5594, 0.3626, 0.561, 0.3482, 0.5628, 0.353, 0.563, 0.3531, 0.5664, 0.3482, 0.5664, 0.353, 0.563, 0.3559, 0.5637, 0.3567, 0.5663, 0.3531, 0.5664, 0.3531, 0.5664, 0.3567, 0.5663, 0.3569, 0.5696, 0.3533, 0.5711, 0.3482, 0.5664, 0.3531, 0.5664, 0.3533, 0.5711, 0.3482, 0.5713, 0.3405, 0.5637, 0.3434, 0.563, 0.3432, 0.5664, 0.3397, 0.5663, 0.3434, 0.563, 0.3482, 0.5628, 0.3482, 0.5664, 0.3432, 0.5664, 0.3432, 0.5664, 0.3482, 0.5664, 0.3482, 0.5713, 0.3431, 0.5711, 0.3397, 0.5663, 0.3432, 0.5664, 0.3431, 0.5711, 0.3394, 0.5696, 0.3482, 0.5608, 0.3532, 0.561, 0.3531, 0.5615, 0.3482, 0.5613, 0.3532, 0.561, 0.357, 0.5625, 0.3566, 0.5629, 0.3531, 0.5615, 0.3531, 0.5615, 0.3566, 0.5629, 0.3559, 0.5637, 0.353, 0.563, 0.3482, 0.5613, 0.3531, 0.5615, 0.353, 0.563, 0.3482, 0.5628, 0.3374, 0.5696, 0.3377, 0.566, 0.3382, 0.5661, 0.3379, 0.5682, 0.3377, 0.566, 0.3394, 0.5625, 0.3398, 0.5629, 0.3382, 0.5661, 0.3382, 0.5661, 0.3398, 0.5629, 0.3405, 0.5637, 0.3397, 0.5663, 0.3379, 0.5682, 0.3382, 0.5661, 0.3397, 0.5663, 0.3394, 0.5696, 0.5622, 0.539, 0.5622, 0.5412, 0.5622, 0.5412, 0.5622, 0.539, 0.5622, 0.5412, 0.5622, 0.5434, 0.5622, 0.5434, 0.5622, 0.5412, 0.5622, 0.5412, 0.5622, 0.5434, 0.5622, 0.5434, 0.5622, 0.5412, 0.5622, 0.539, 0.5622, 0.5412, 0.5622, 0.5412, 0.5622, 0.539, 0.5622, 0.5427, 0.5567, 0.5433, 0.5568, 0.5434, 0.5622, 0.5432, 0.5567, 0.5433, 0.5514, 0.5434, 0.5514, 0.5434, 0.5568, 0.5434, 0.5568, 0.5434, 0.5514, 0.5434, 0.5514, 0.5434, 0.5567, 0.5433, 0.5622, 0.5432, 0.5568, 0.5434, 0.5567, 0.5433, 0.5622, 0.5427, 0.5406, 0.5398, 0.546, 0.5391, 0.546, 0.5391, 0.5406, 0.5392, 0.546, 0.5391, 0.5514, 0.539, 0.5514, 0.539, 0.546, 0.5391, 0.546, 0.5391, 0.5514, 0.539, 0.5514, 0.539, 0.546, 0.5391, 0.5406, 0.5392, 0.546, 0.5391, 0.546, 0.5391, 0.5406, 0.5398, 0.5514, 0.5434, 0.546, 0.5433, 0.546, 0.5434, 0.5514, 0.5434, 0.546, 0.5433, 0.5406, 0.5427, 0.5406, 0.5432, 0.546, 0.5434, 0.546, 0.5434, 0.5406, 0.5432, 0.5406, 0.5427, 0.546, 0.5433, 0.5514, 0.5434, 0.546, 0.5434, 0.546, 0.5433, 0.5514, 0.5434, 0.5514, 0.539, 0.5567, 0.5391, 0.5568, 0.5391, 0.5514, 0.539, 0.5567, 0.5391, 0.5622, 0.5398, 0.5622, 0.5392, 0.5568, 0.5391, 0.5568, 0.5391, 0.5622, 0.5392, 0.5622, 0.5398, 0.5567, 0.5391, 0.5514, 0.539, 0.5568, 0.5391, 0.5567, 0.5391, 0.5514, 0.539, 0.5406, 0.5434, 0.5406, 0.5412, 0.5406, 0.5412, 0.5406, 0.5434, 0.5406, 0.5412, 0.5406, 0.539, 0.5406, 0.539, 0.5406, 0.5412, 0.5406, 0.5412, 0.5406, 0.539, 0.5406, 0.539, 0.5406, 0.5412, 0.5406, 0.5434, 0.5406, 0.5412, 0.5406, 0.5412, 0.5406, 0.5434, 0.5514, 0.522, 0.5514, 0.528, 0.5576, 0.528, 0.5575, 0.522, 0.5514, 0.528, 0.5514, 0.5335, 0.5577, 0.5334, 0.5576, 0.528, 0.5576, 0.528, 0.5577, 0.5334, 0.5658, 0.5322, 0.564, 0.5279, 0.5575, 0.522, 0.5576, 0.528, 0.564, 0.5279, 0.5637, 0.522, 0.5424, 0.5427, 0.5425, 0.5426, 0.541, 0.5411, 0.5408, 0.5411, 0.5425, 0.5426, 0.5433, 0.5423, 0.5425, 0.5411, 0.541, 0.5411, 0.541, 0.5411, 0.5425, 0.5411, 0.5424, 0.539, 0.5408, 0.539, 0.5408, 0.5411, 0.541, 0.5411, 0.5408, 0.539, 0.5406, 0.539, 0.3235, 0.5521, 0.3235, 0.5558, 0.3295, 0.5559, 0.3297, 0.5522, 0.3235, 0.5558, 0.3235, 0.559, 0.3295, 0.5592, 0.3295, 0.5559, 0.3295, 0.5559, 0.3295, 0.5592, 0.3338, 0.561, 0.3343, 0.5561, 0.3297, 0.5522, 0.3295, 0.5559, 0.3343, 0.5561, 0.336, 0.5524, 0.3604, 0.5524, 0.3621, 0.5561, 0.3669, 0.5559, 0.3667, 0.5522, 0.3621, 0.5561, 0.3626, 0.561, 0.367, 0.5592, 0.3669, 0.5559, 0.3669, 0.5559, 0.367, 0.5592, 0.3729, 0.559, 0.3729, 0.5558, 0.3667, 0.5522, 0.3669, 0.5559, 0.3729, 0.5558, 0.3729, 0.5521, 0.3397, 0.5628, 0.3397, 0.5628, 0.3433, 0.5613, 0.3433, 0.5613, 0.3397, 0.5628, 0.3397, 0.5628, 0.3433, 0.5613, 0.3433, 0.5613, 0.3433, 0.5613, 0.3433, 0.5613, 0.3482, 0.5611, 0.3482, 0.5611, 0.3433, 0.5613, 0.3433, 0.5613, 0.3482, 0.5611, 0.3482, 0.5611, 0.3567, 0.5628, 0.3567, 0.5628, 0.3583, 0.5661, 0.3584, 0.5662, 0.3567, 0.5628, 0.3567, 0.5628, 0.3581, 0.5662, 0.3583, 0.5661, 0.3583, 0.5661, 0.3581, 0.5662, 0.3569, 0.5696, 0.3585, 0.5682, 0.3584, 0.5662, 0.3583, 0.5661, 0.3585, 0.5682, 0.359, 0.5696, 0.5514, 0.539, 0.5514, 0.539, 0.5566, 0.5391, 0.5566, 0.5391, 0.5514, 0.539, 0.5514, 0.539, 0.5566, 0.5391, 0.5566, 0.5391, 0.5566, 0.5391, 0.5566, 0.5391, 0.5604, 0.5398, 0.5604, 0.5398, 0.5566, 0.5391, 0.5566, 0.5391, 0.5604, 0.5398, 0.5604, 0.5398, 0.539, 0.522, 0.5388, 0.5279, 0.5452, 0.528, 0.5452, 0.522, 0.5388, 0.5279, 0.537, 0.5322, 0.545, 0.5334, 0.5452, 0.528, 0.5452, 0.528, 0.545, 0.5334, 0.5514, 0.5335, 0.5514, 0.528, 0.5452, 0.522, 0.5452, 0.528, 0.5514, 0.528, 0.5514, 0.522, 0.537, 0.5322, 0.5389, 0.5381, 0.5452, 0.5382, 0.545, 0.5334, 0.5389, 0.5381, 0.539, 0.5426, 0.5452, 0.5426, 0.5452, 0.5382, 0.5452, 0.5382, 0.5452, 0.5426, 0.5514, 0.5426, 0.5514, 0.5382, 0.545, 0.5334, 0.5452, 0.5382, 0.5514, 0.5382, 0.5514, 0.5335, 0.5658, 0.5322, 0.5639, 0.5381, 0.5699, 0.5382, 0.5701, 0.534, 0.5639, 0.5381, 0.5637, 0.5426, 0.5699, 0.5426, 0.5699, 0.5382, 0.5699, 0.5382, 0.5699, 0.5426, 0.576, 0.5426, 0.576, 0.5383, 0.5701, 0.534, 0.5699, 0.5382, 0.576, 0.5383, 0.576, 0.5343, 0.5267, 0.5343, 0.5267, 0.5383, 0.5328, 0.5382, 0.5326, 0.534, 0.5267, 0.5383, 0.5267, 0.5426, 0.5329, 0.5426, 0.5328, 0.5382, 0.5328, 0.5382, 0.5329, 0.5426, 0.539, 0.5426, 0.5389, 0.5381, 0.5326, 0.534, 0.5328, 0.5382, 0.5389, 0.5381, 0.537, 0.5322, 0.5514, 0.5335, 0.5514, 0.5382, 0.5576, 0.5382, 0.5577, 0.5334, 0.5514, 0.5382, 0.5514, 0.5426, 0.5575, 0.5426, 0.5576, 0.5382, 0.5576, 0.5382, 0.5575, 0.5426, 0.5637, 0.5426, 0.5639, 0.5381, 0.5577, 0.5334, 0.5576, 0.5382, 0.5639, 0.5381, 0.5658, 0.5322, 0.3359, 0.5426, 0.3359, 0.5475, 0.3421, 0.5474, 0.342, 0.5426, 0.3359, 0.5475, 0.336, 0.5524, 0.3422, 0.5514, 0.3421, 0.5474, 0.3421, 0.5474, 0.3422, 0.5514, 0.3482, 0.5513, 0.3482, 0.5474, 0.342, 0.5426, 0.3421, 0.5474, 0.3482, 0.5474, 0.3482, 0.5426, 0.3605, 0.5426, 0.3605, 0.5475, 0.3667, 0.5475, 0.3667, 0.5426, 0.3605, 0.5475, 0.3604, 0.5524, 0.3667, 0.5522, 0.3667, 0.5475, 0.3667, 0.5475, 0.3667, 0.5522, 0.3729, 0.5521, 0.3729, 0.5475, 0.3667, 0.5426, 0.3667, 0.5475, 0.3729, 0.5475, 0.3729, 0.5426, 0.3235, 0.5426, 0.3235, 0.5475, 0.3297, 0.5475, 0.3297, 0.5426, 0.3235, 0.5475, 0.3235, 0.5521, 0.3297, 0.5522, 0.3297, 0.5475, 0.3297, 0.5475, 0.3297, 0.5522, 0.336, 0.5524, 0.3359, 0.5475, 0.3297, 0.5426, 0.3297, 0.5475, 0.3359, 0.5475, 0.3359, 0.5426, 0.3482, 0.5426, 0.3482, 0.5474, 0.3544, 0.5474, 0.3544, 0.5426, 0.3482, 0.5474, 0.3482, 0.5513, 0.3542, 0.5514, 0.3544, 0.5474, 0.3544, 0.5474, 0.3542, 0.5514, 0.3604, 0.5524, 0.3605, 0.5475, 0.3544, 0.5426, 0.3544, 0.5474, 0.3605, 0.5475, 0.3605, 0.5426, 0.3572, 0.5581, 0.3582, 0.558, 0.3596, 0.556, 0.3588, 0.5559, 0.3582, 0.558, 0.3626, 0.561, 0.3621, 0.5561, 0.3596, 0.556, 0.3596, 0.556, 0.3621, 0.5561, 0.3604, 0.5524, 0.358, 0.554, 0.3588, 0.5559, 0.3596, 0.556, 0.358, 0.554, 0.3572, 0.5538, 0.3392, 0.5574, 0.3382, 0.5579, 0.3426, 0.5585, 0.343, 0.558, 0.3382, 0.5579, 0.3338, 0.561, 0.3422, 0.5594, 0.3426, 0.5585, 0.3426, 0.5585, 0.3422, 0.5594, 0.3482, 0.5592, 0.3482, 0.5586, 0.343, 0.558, 0.3426, 0.5585, 0.3482, 0.5586, 0.3482, 0.5581, 0.3482, 0.5581, 0.3482, 0.5586, 0.3538, 0.5585, 0.3534, 0.5581, 0.3482, 0.5586, 0.3482, 0.5592, 0.3542, 0.5594, 0.3538, 0.5585, 0.3538, 0.5585, 0.3542, 0.5594, 0.3626, 0.561, 0.3582, 0.558, 0.3534, 0.5581, 0.3538, 0.5585, 0.3582, 0.558, 0.3572, 0.5581, 0.3392, 0.5545, 0.3384, 0.5541, 0.3369, 0.556, 0.3379, 0.5559, 0.3384, 0.5541, 0.336, 0.5524, 0.3343, 0.5561, 0.3369, 0.556, 0.3369, 0.556, 0.3343, 0.5561, 0.3338, 0.561, 0.3382, 0.5579, 0.3379, 0.5559, 0.3369, 0.556, 0.3382, 0.5579, 0.3392, 0.5574, 0.3482, 0.5538, 0.3482, 0.5531, 0.3426, 0.5533, 0.343, 0.5539, 0.3482, 0.5531, 0.3482, 0.5513, 0.3422, 0.5514, 0.3426, 0.5533, 0.3426, 0.5533, 0.3422, 0.5514, 0.336, 0.5524, 0.3384, 0.5541, 0.343, 0.5539, 0.3426, 0.5533, 0.3384, 0.5541, 0.3392, 0.5545, 0.3572, 0.5538, 0.358, 0.554, 0.3538, 0.5532, 0.3534, 0.5538, 0.358, 0.554, 0.3604, 0.5524, 0.3542, 0.5514, 0.3538, 0.5532, 0.3538, 0.5532, 0.3542, 0.5514, 0.3482, 0.5513, 0.3482, 0.5531, 0.3534, 0.5538, 0.3538, 0.5532, 0.3482, 0.5531, 0.3482, 0.5538, 0.5514, 0.539, 0.5515, 0.5412, 0.5568, 0.5412, 0.5568, 0.539, 0.5515, 0.5412, 0.5532, 0.5434, 0.557, 0.5434, 0.5568, 0.5412, 0.5568, 0.5412, 0.557, 0.5434, 0.5622, 0.5434, 0.5622, 0.5412, 0.5568, 0.539, 0.5568, 0.5412, 0.5622, 0.5412, 0.5622, 0.539, 0.5424, 0.539, 0.5425, 0.5411, 0.5463, 0.5411, 0.5462, 0.539, 0.5425, 0.5411, 0.5433, 0.5423, 0.5465, 0.5427, 0.5463, 0.5411, 0.5463, 0.5411, 0.5465, 0.5427, 0.5532, 0.5434, 0.5515, 0.5412, 0.5462, 0.539, 0.5463, 0.5411, 0.5515, 0.5412, 0.5514, 0.539, 0.5514, 0.5434, 0.5516, 0.5434, 0.5463, 0.5432, 0.5462, 0.5433, 0.5516, 0.5434, 0.5532, 0.5434, 0.5465, 0.5427, 0.5463, 0.5432, 0.5463, 0.5432, 0.5465, 0.5427, 0.5433, 0.5423, 0.5425, 0.5426, 0.5462, 0.5433, 0.5463, 0.5432, 0.5425, 0.5426, 0.5424, 0.5427, 0.5406, 0.5398, 0.5406, 0.5391, 0.546, 0.539, 0.546, 0.5391, 0.5406, 0.5391, 0.5406, 0.539, 0.546, 0.539, 0.546, 0.539, 0.546, 0.539, 0.546, 0.539, 0.5514, 0.539, 0.5514, 0.539, 0.546, 0.5391, 0.546, 0.539, 0.5514, 0.539, 0.5514, 0.539, 0.5604, 0.5427, 0.5604, 0.5427, 0.5565, 0.5433, 0.5564, 0.5433, 0.5604, 0.5427, 0.5604, 0.5427, 0.5566, 0.5433, 0.5565, 0.5433, 0.5565, 0.5433, 0.5566, 0.5433, 0.5514, 0.5434, 0.5512, 0.5434, 0.5564, 0.5433, 0.5565, 0.5433, 0.5512, 0.5434, 0.5496, 0.5434, 0.5604, 0.5398, 0.5604, 0.5398, 0.5617, 0.5412, 0.5617, 0.5412, 0.5604, 0.5398, 0.5604, 0.5398, 0.5617, 0.5412, 0.5617, 0.5412, 0.5617, 0.5412, 0.5617, 0.5412, 0.5604, 0.5427, 0.5604, 0.5427, 0.5617, 0.5412, 0.5617, 0.5412, 0.5604, 0.5427, 0.5604, 0.5427, 0.5604, 0.539, 0.5619, 0.539, 0.5621, 0.5412, 0.562, 0.5412, 0.5619, 0.539, 0.5622, 0.539, 0.5622, 0.5412, 0.5621, 0.5412, 0.5621, 0.5412, 0.5622, 0.5412, 0.5622, 0.5434, 0.5619, 0.5434, 0.562, 0.5412, 0.5621, 0.5412, 0.5619, 0.5434, 0.5604, 0.5434, 0.5622, 0.5434, 0.5622, 0.5433, 0.5568, 0.5434, 0.5568, 0.5434, 0.5622, 0.5433, 0.5622, 0.5427, 0.5567, 0.5433, 0.5568, 0.5434, 0.5568, 0.5434, 0.5567, 0.5433, 0.5514, 0.5434, 0.5514, 0.5434, 0.5568, 0.5434, 0.5568, 0.5434, 0.5514, 0.5434, 0.5514, 0.5434, 0.5424, 0.5398, 0.5424, 0.5398, 0.5462, 0.5391, 0.5462, 0.5391, 0.5424, 0.5398, 0.5424, 0.5398, 0.5462, 0.5391, 0.5462, 0.5391, 0.5462, 0.5391, 0.5462, 0.5391, 0.5514, 0.539, 0.5514, 0.539, 0.5462, 0.5391, 0.5462, 0.5391, 0.5514, 0.539, 0.5514, 0.539, 0.5514, 0.5434, 0.5514, 0.5434, 0.5462, 0.5433, 0.5462, 0.5433, 0.5514, 0.5434, 0.5514, 0.5434, 0.5462, 0.5433, 0.5462, 0.5433, 0.5462, 0.5433, 0.5462, 0.5433, 0.5424, 0.5427, 0.5424, 0.5427, 0.5462, 0.5433, 0.5462, 0.5433, 0.5424, 0.5427, 0.5424, 0.5427, 0.5514, 0.539, 0.5514, 0.539, 0.5568, 0.539, 0.5568, 0.539, 0.5514, 0.539, 0.5514, 0.539, 0.5567, 0.5391, 0.5568, 0.539, 0.5568, 0.539, 0.5567, 0.5391, 0.5622, 0.5398, 0.5622, 0.5391, 0.5568, 0.539, 0.5568, 0.539, 0.5622, 0.5391, 0.5622, 0.539, 0.5424, 0.5427, 0.5424, 0.5427, 0.541, 0.5412, 0.541, 0.5412, 0.5424, 0.5427, 0.5424, 0.5427, 0.541, 0.5412, 0.541, 0.5412, 0.541, 0.5412, 0.541, 0.5412, 0.5424, 0.5398, 0.5424, 0.5398, 0.541, 0.5412, 0.541, 0.5412, 0.5424, 0.5398, 0.5424, 0.5398, 0.3482, 0.5611, 0.3482, 0.5601, 0.3427, 0.5603, 0.3433, 0.5613, 0.3482, 0.5601, 0.3482, 0.5592, 0.3422, 0.5594, 0.3427, 0.5603, 0.3427, 0.5603, 0.3422, 0.5594, 0.3338, 0.561, 0.3385, 0.5619, 0.3433, 0.5613, 0.3427, 0.5603, 0.3385, 0.5619, 0.3397, 0.5628, 0.3397, 0.5628, 0.3385, 0.5619, 0.337, 0.5659, 0.338, 0.5664, 0.3385, 0.5619, 0.3338, 0.561, 0.3356, 0.5654, 0.337, 0.5659, 0.337, 0.5659, 0.3356, 0.5654, 0.3359, 0.5713, 0.3367, 0.5713, 0.338, 0.5664, 0.337, 0.5659, 0.3367, 0.5713, 0.3376, 0.5713, 0.3588, 0.5713, 0.3597, 0.5713, 0.3594, 0.5659, 0.3584, 0.5664, 0.3597, 0.5713, 0.3605, 0.5713, 0.3608, 0.5654, 0.3594, 0.5659, 0.3594, 0.5659, 0.3608, 0.5654, 0.3626, 0.561, 0.3579, 0.5619, 0.3584, 0.5664, 0.3594, 0.5659, 0.3579, 0.5619, 0.3567, 0.5628, 0.3567, 0.5628, 0.3579, 0.5619, 0.3537, 0.5603, 0.3531, 0.5613, 0.3579, 0.5619, 0.3626, 0.561, 0.3542, 0.5594, 0.3537, 0.5603, 0.3537, 0.5603, 0.3542, 0.5594, 0.3482, 0.5592, 0.3482, 0.5601, 0.3531, 0.5613, 0.3537, 0.5603, 0.3482, 0.5601, 0.3482, 0.5611, 0.3482, 0.5611, 0.3482, 0.5662, 0.3534, 0.5662, 0.3533, 0.5611, 0.3482, 0.5662, 0.3482, 0.5713, 0.3535, 0.5713, 0.3534, 0.5662, 0.3534, 0.5662, 0.3535, 0.5713, 0.3588, 0.5713, 0.3586, 0.5662, 0.3533, 0.5611, 0.3534, 0.5662, 0.3586, 0.5662, 0.3583, 0.5611, 0.338, 0.5611, 0.3378, 0.5662, 0.343, 0.5662, 0.3431, 0.5611, 0.3378, 0.5662, 0.3376, 0.5713, 0.3429, 0.5713, 0.343, 0.5662, 0.343, 0.5662, 0.3429, 0.5713, 0.3482, 0.5713, 0.3482, 0.5662, 0.3431, 0.5611, 0.343, 0.5662, 0.3482, 0.5662, 0.3482, 0.5611, 0.3482, 0.5611, 0.3482, 0.5611, 0.3531, 0.5613, 0.3531, 0.5613, 0.3482, 0.5611, 0.3482, 0.5611, 0.3531, 0.5613, 0.3531, 0.5613, 0.3531, 0.5613, 0.3531, 0.5613, 0.3567, 0.5628, 0.3567, 0.5628, 0.3531, 0.5613, 0.3531, 0.5613, 0.3567, 0.5628, 0.3567, 0.5628, 0.3374, 0.5696, 0.3379, 0.5682, 0.3381, 0.5661, 0.338, 0.5662, 0.3379, 0.5682, 0.3394, 0.5696, 0.3382, 0.5662, 0.3381, 0.5661, 0.3381, 0.5661, 0.3382, 0.5662, 0.3397, 0.5628, 0.3397, 0.5628, 0.338, 0.5662, 0.3381, 0.5661, 0.3397, 0.5628, 0.3397, 0.5628, 0.5622, 0.5398, 0.5605, 0.5398, 0.5618, 0.5412, 0.5622, 0.5412, 0.5605, 0.5398, 0.5604, 0.5398, 0.5617, 0.5412, 0.5618, 0.5412, 0.5618, 0.5412, 0.5617, 0.5412, 0.5604, 0.5427, 0.5605, 0.5427, 0.5622, 0.5412, 0.5618, 0.5412, 0.5605, 0.5427, 0.5622, 0.5427, 0.5622, 0.5427, 0.5605, 0.5427, 0.5566, 0.5433, 0.5567, 0.5433, 0.5605, 0.5427, 0.5604, 0.5427, 0.5564, 0.5433, 0.5566, 0.5433, 0.5566, 0.5433, 0.5564, 0.5433, 0.5496, 0.5434, 0.5512, 0.5434, 0.5567, 0.5433, 0.5566, 0.5433, 0.5512, 0.5434, 0.5514, 0.5434, 0.5424, 0.5398, 0.5422, 0.5398, 0.5462, 0.5391, 0.5462, 0.5391, 0.5422, 0.5398, 0.5406, 0.5398, 0.546, 0.5391, 0.5462, 0.5391, 0.5462, 0.5391, 0.546, 0.5391, 0.5514, 0.539, 0.5514, 0.539, 0.5462, 0.5391, 0.5462, 0.5391, 0.5514, 0.539, 0.5514, 0.539, 0.5514, 0.5434, 0.5512, 0.5434, 0.5462, 0.5433, 0.5462, 0.5433, 0.5512, 0.5434, 0.5496, 0.5434, 0.546, 0.5433, 0.5462, 0.5433, 0.5462, 0.5433, 0.546, 0.5433, 0.5424, 0.5427, 0.5424, 0.5427, 0.5462, 0.5433, 0.5462, 0.5433, 0.5424, 0.5427, 0.5424, 0.5427, 0.5514, 0.539, 0.5514, 0.539, 0.5566, 0.5391, 0.5567, 0.5391, 0.5514, 0.539, 0.5514, 0.539, 0.5566, 0.5391, 0.5566, 0.5391, 0.5566, 0.5391, 0.5566, 0.5391, 0.5604, 0.5398, 0.5605, 0.5398, 0.5567, 0.5391, 0.5566, 0.5391, 0.5605, 0.5398, 0.5622, 0.5398, 0.5424, 0.5427, 0.5424, 0.5427, 0.541, 0.5412, 0.541, 0.5412, 0.5424, 0.5427, 0.5424, 0.5427, 0.5408, 0.5412, 0.541, 0.5412, 0.541, 0.5412, 0.5408, 0.5412, 0.5406, 0.5398, 0.5422, 0.5398, 0.541, 0.5412, 0.541, 0.5412, 0.5422, 0.5398, 0.5424, 0.5398])
me_003.materials.append(mat_x)
me_003.use_remesh_fix_poles = True
me_003.use_remesh_preserve_attributes = False
me_003.use_mirror_vertex_groups = False
me_003.update()
arm_x = bpy.data.armatures.new('骨架')  # bones are not reproduced

# ---- objects
ob_001 = bpy.data.objects.new('立方体.001', me_003)
ob_x = bpy.data.objects.new('骨架', arm_x)

# ---- transforms, parenting, visibility, modifiers, constraints
ob_001.parent = ob_x
ob_001.location = (0.0, 0.0, 0.0)
ob_001.lineart.crease_threshold = 0.0
_vg = ob_001.vertex_groups.new(name='Bone')
_vg.add([98, 99, 100, 101, 102, 103, 104, 105, 106, 107, 108, 109, 110, 111, 112, 113, 114, 115, 116, 117, 118, 119, 120, 121, 122, 123, 124, 125, 126, 127, 128, 129, 130, 131, 132, 133, 134, 135, 136, 137, 138, 139, 140, 141, 142, 143, 144, 145, 146, 147, 148, 149, 150, 151, 152, 153, 154, 155, 156, 157, 158, 159, 160, 161, 162, 163, 164, 165, 166, 167, 168, 169, 170, 171, 172, 173, 174, 175, 176, 177, 178, 179, 180, 181, 182, 183, 184, 185, 186, 187, 188, 189, 190, 191, 192, 193, 194, 195, 196, 197, 198, 199, 200, 201, 202, 203, 204, 205, 206, 207, 208, 209, 210, 211, 212, 213, 214, 215, 216, 217, 218, 219, 220, 221, 222, 223, 224, 225, 226, 227, 228, 229, 230, 231, 232, 233, 234, 235, 236, 237, 238, 239, 240, 241, 242, 243, 244, 245, 246, 247, 248, 249, 250, 251, 252, 253, 254, 255, 256, 257, 258, 259, 260, 261, 262, 263, 264, 265, 266, 267, 268, 269, 270, 271, 272, 273, 274, 275, 276, 277, 278, 279, 280, 281, 282, 283, 284, 285, 286, 287, 288, 289, 290, 291, 292, 293, 294, 295, 296, 297, 298, 299, 300, 301, 302, 303, 304, 305, 306, 307, 308, 309, 310, 311, 312, 313, 314, 315, 316, 317, 318, 319, 320, 321, 322, 323, 324, 325, 326, 327, 328, 329, 330, 331, 332, 333, 334, 335, 336, 337, 338, 339, 340, 341, 342, 343, 344, 345, 346, 347, 348, 349, 350, 351, 352, 353, 354, 355, 356, 357, 358, 359, 360, 361, 362, 363, 364, 365, 366, 367, 368, 369, 370, 371, 372, 373, 374, 375, 376, 377, 378, 379, 380, 381, 382, 383, 384, 385, 386, 387, 388, 389, 390, 391, 392, 393, 394, 395, 396, 397, 398, 399, 400, 401, 402, 403, 404, 405, 406, 407, 408, 409, 410, 411, 412, 413, 414, 415, 416, 417, 418, 419, 420, 421, 422, 423, 424, 425, 426, 427, 428, 429, 430, 431, 432, 433, 434, 435, 436, 437, 438, 439, 440, 441, 442, 443, 444, 445, 446, 447, 448, 449, 450, 451, 452, 453, 454, 455, 456, 457, 458, 459, 460, 461, 462, 463, 464, 465, 466, 467, 468, 469, 470, 471, 472, 473, 474, 475, 476, 477, 478, 479, 480, 481, 482, 483], 1.0, 'REPLACE')
_vg = ob_001.vertex_groups.new(name='Bone.001')
_vg.add([0, 1, 2, 3, 4, 5, 6, 7, 8, 9, 10, 11, 12, 13, 14, 15, 16, 17, 18, 19, 20, 21, 22, 23, 24, 25, 26, 27, 28, 29, 30, 31, 32, 33, 34, 35, 36, 37, 38, 39, 40, 41, 42, 43, 44, 45, 46, 47, 48, 49, 50, 51, 52, 53, 54, 55, 56, 57, 58, 59, 60, 61, 62, 63, 64, 65, 66, 67, 68, 69, 70, 71, 72, 73, 74, 75, 76, 77, 78, 79, 80, 81, 82, 83, 84, 85, 86, 87, 88, 89, 90, 91, 92, 93, 94, 95, 96, 97], 1.0, 'REPLACE')
_m = ob_001.modifiers.new('骨架', 'ARMATURE')
_m.object = ob_x
ob_x.location = (0.0, 0.0, 0.0)
ob_x.show_in_front = True
ob_x.lineart.crease_threshold = 0.0

# ---- collection membership
col_collection.objects.link(ob_001)
col_collection.objects.link(ob_x)

# ---- scene / render settings (as saved in the file)
scene.frame_start = 1; scene.frame_end = 7; scene.frame_set(1)
scene.render.engine = 'BLENDER_EEVEE_NEXT'
scene.cycles.use_denoising = False
scene.cycles.samples = 128
scene.cycles.sampling_pattern = 'TABULATED_SOBOL'
scene.cycles.use_adaptive_sampling = False
scene.cycles.use_light_tree = False
scene.view_settings.view_transform = 'Filmic'
bpy.context.view_layer.update()

# ---- added for rendering (the .blend has no active camera and no usable light): camera, sun
cam_auto = bpy.data.cameras.new('AutoCamera')
cam_auto.lens = 50.0
cam_auto.sensor_width = 36.0
cam_auto.clip_end = 1000.0
ob_auto_camera = bpy.data.objects.new('AutoCamera', cam_auto)
scene.collection.objects.link(ob_auto_camera)
ob_auto_camera.location = (7.47504, -8.3355, 5.95922)
ob_auto_camera.rotation_euler = (1.09748, -7.21219e-08, 0.694738)
scene.camera = ob_auto_camera
light_auto_sun = bpy.data.lights.new('AutoSun', 'SUN')
light_auto_sun.energy = 3.0
light_auto_sun.angle = 0.0523599
ob_auto_sun = bpy.data.objects.new('AutoSun', light_auto_sun)
scene.collection.objects.link(ob_auto_sun)
ob_auto_sun.rotation_euler = (0.872665, 0.174533, 0.523599)
bpy.context.view_layer.update()
